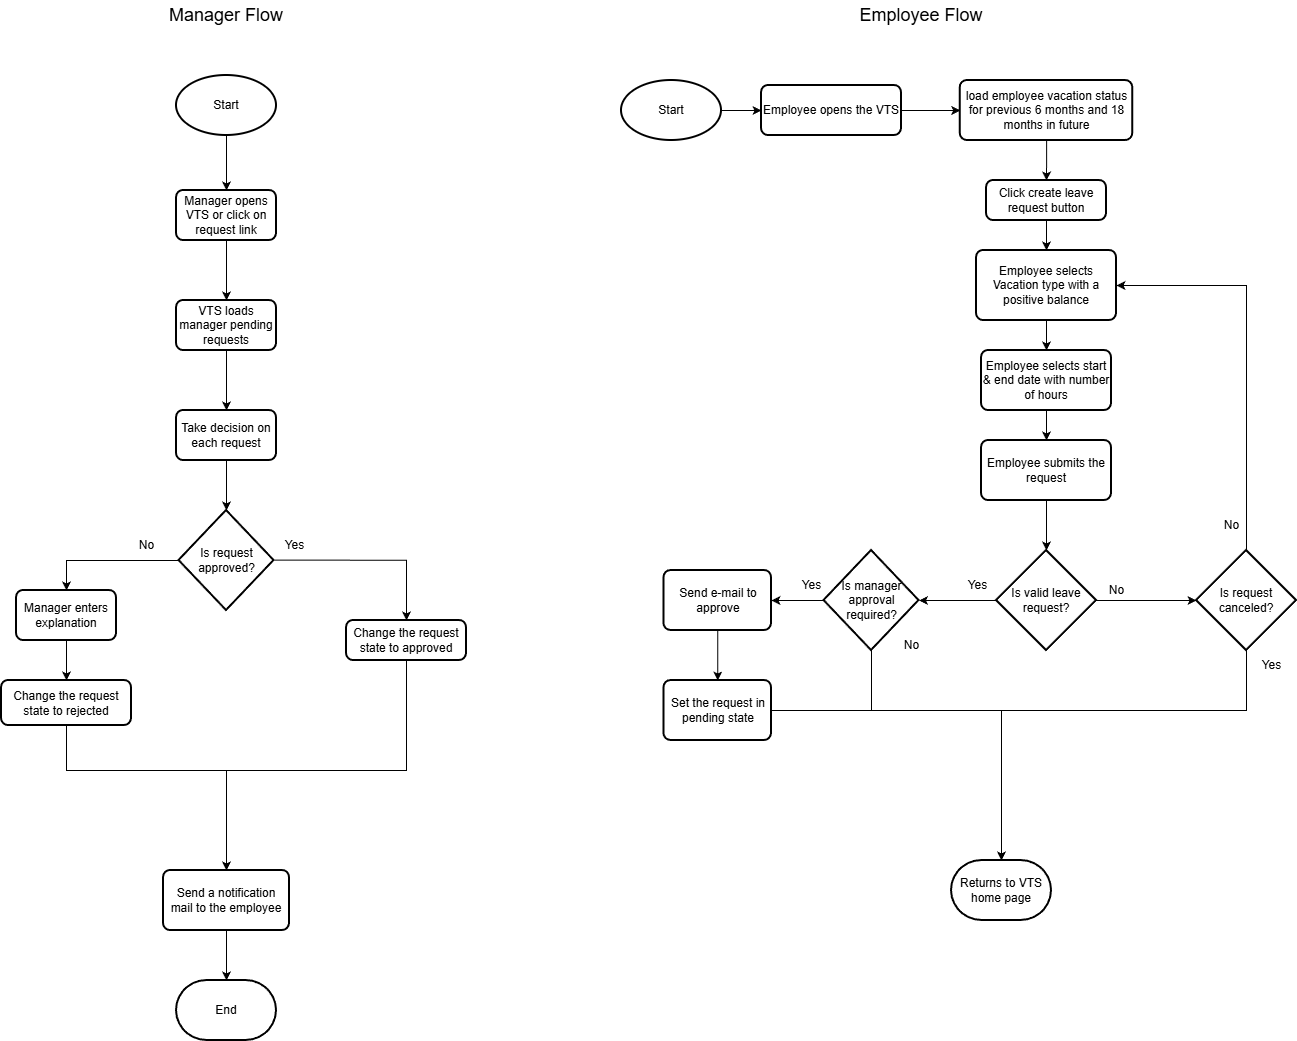

The diagram above was exported from draw.io. Its source (the exported page's mxGraphModel, read from the mxfile embedded in the PNG):
<mxGraphModel dx="3132" dy="1103" grid="1" gridSize="10" guides="1" tooltips="1" connect="1" arrows="1" fold="1" page="1" pageScale="1" pageWidth="827" pageHeight="1169" math="0" shadow="0">
  <root>
    <mxCell id="WIyWlLk6GJQsqaUBKTNV-0" />
    <mxCell id="WIyWlLk6GJQsqaUBKTNV-1" parent="WIyWlLk6GJQsqaUBKTNV-0" />
    <mxCell id="aJJ-wYJJR7VPfLKyNgcO-63" style="edgeStyle=orthogonalEdgeStyle;rounded=0;orthogonalLoop=1;jettySize=auto;html=1;entryX=0;entryY=0.5;entryDx=0;entryDy=0;" parent="WIyWlLk6GJQsqaUBKTNV-1" source="aJJ-wYJJR7VPfLKyNgcO-0" target="aJJ-wYJJR7VPfLKyNgcO-1" edge="1">
      <mxGeometry relative="1" as="geometry" />
    </mxCell>
    <mxCell id="aJJ-wYJJR7VPfLKyNgcO-0" value="Start" style="strokeWidth=2;html=1;shape=mxgraph.flowchart.start_1;whiteSpace=wrap;" parent="WIyWlLk6GJQsqaUBKTNV-1" vertex="1">
      <mxGeometry x="60" y="150" width="100" height="60" as="geometry" />
    </mxCell>
    <mxCell id="aJJ-wYJJR7VPfLKyNgcO-65" style="edgeStyle=orthogonalEdgeStyle;rounded=0;orthogonalLoop=1;jettySize=auto;html=1;entryX=0;entryY=0.5;entryDx=0;entryDy=0;" parent="WIyWlLk6GJQsqaUBKTNV-1" source="aJJ-wYJJR7VPfLKyNgcO-1" target="aJJ-wYJJR7VPfLKyNgcO-3" edge="1">
      <mxGeometry relative="1" as="geometry">
        <mxPoint x="415" y="180" as="targetPoint" />
      </mxGeometry>
    </mxCell>
    <mxCell id="aJJ-wYJJR7VPfLKyNgcO-1" value="Employee opens the VTS" style="rounded=1;whiteSpace=wrap;html=1;absoluteArcSize=1;arcSize=14;strokeWidth=2;" parent="WIyWlLk6GJQsqaUBKTNV-1" vertex="1">
      <mxGeometry x="200" y="155" width="140" height="50" as="geometry" />
    </mxCell>
    <mxCell id="aJJ-wYJJR7VPfLKyNgcO-53" style="edgeStyle=orthogonalEdgeStyle;rounded=0;orthogonalLoop=1;jettySize=auto;html=1;entryX=0.5;entryY=0;entryDx=0;entryDy=0;" parent="WIyWlLk6GJQsqaUBKTNV-1" source="aJJ-wYJJR7VPfLKyNgcO-3" target="aJJ-wYJJR7VPfLKyNgcO-10" edge="1">
      <mxGeometry relative="1" as="geometry" />
    </mxCell>
    <mxCell id="aJJ-wYJJR7VPfLKyNgcO-3" value="load employee vacation status for previous 6 months and 18 months in future" style="rounded=1;whiteSpace=wrap;html=1;absoluteArcSize=1;arcSize=14;strokeWidth=2;" parent="WIyWlLk6GJQsqaUBKTNV-1" vertex="1">
      <mxGeometry x="398.75" y="150" width="172.5" height="60" as="geometry" />
    </mxCell>
    <mxCell id="aJJ-wYJJR7VPfLKyNgcO-55" style="edgeStyle=orthogonalEdgeStyle;rounded=0;orthogonalLoop=1;jettySize=auto;html=1;entryX=0.5;entryY=0;entryDx=0;entryDy=0;" parent="WIyWlLk6GJQsqaUBKTNV-1" source="aJJ-wYJJR7VPfLKyNgcO-4" target="aJJ-wYJJR7VPfLKyNgcO-6" edge="1">
      <mxGeometry relative="1" as="geometry">
        <mxPoint x="490" y="460" as="targetPoint" />
      </mxGeometry>
    </mxCell>
    <mxCell id="aJJ-wYJJR7VPfLKyNgcO-4" value="Employee selects Vacation type with a positive balance" style="rounded=1;whiteSpace=wrap;html=1;absoluteArcSize=1;arcSize=14;strokeWidth=2;" parent="WIyWlLk6GJQsqaUBKTNV-1" vertex="1">
      <mxGeometry x="415" y="320" width="140" height="70" as="geometry" />
    </mxCell>
    <mxCell id="aJJ-wYJJR7VPfLKyNgcO-57" style="edgeStyle=orthogonalEdgeStyle;rounded=0;orthogonalLoop=1;jettySize=auto;html=1;entryX=0.5;entryY=0;entryDx=0;entryDy=0;" parent="WIyWlLk6GJQsqaUBKTNV-1" source="aJJ-wYJJR7VPfLKyNgcO-6" target="aJJ-wYJJR7VPfLKyNgcO-7" edge="1">
      <mxGeometry relative="1" as="geometry">
        <mxPoint x="485" y="530" as="targetPoint" />
      </mxGeometry>
    </mxCell>
    <mxCell id="aJJ-wYJJR7VPfLKyNgcO-6" value="Employee selects start &amp;amp; end date with number of hours" style="rounded=1;whiteSpace=wrap;html=1;absoluteArcSize=1;arcSize=14;strokeWidth=2;" parent="WIyWlLk6GJQsqaUBKTNV-1" vertex="1">
      <mxGeometry x="420" y="420" width="130" height="60" as="geometry" />
    </mxCell>
    <mxCell id="aJJ-wYJJR7VPfLKyNgcO-7" value="Employee submits the request" style="rounded=1;whiteSpace=wrap;html=1;absoluteArcSize=1;arcSize=14;strokeWidth=2;" parent="WIyWlLk6GJQsqaUBKTNV-1" vertex="1">
      <mxGeometry x="420" y="510" width="130" height="60" as="geometry" />
    </mxCell>
    <mxCell id="aJJ-wYJJR7VPfLKyNgcO-20" style="edgeStyle=orthogonalEdgeStyle;rounded=0;orthogonalLoop=1;jettySize=auto;html=1;entryX=1;entryY=0.5;entryDx=0;entryDy=0;entryPerimeter=0;" parent="WIyWlLk6GJQsqaUBKTNV-1" source="aJJ-wYJJR7VPfLKyNgcO-8" target="aJJ-wYJJR7VPfLKyNgcO-21" edge="1">
      <mxGeometry relative="1" as="geometry">
        <mxPoint x="487.4999999999998" y="870" as="targetPoint" />
      </mxGeometry>
    </mxCell>
    <mxCell id="aJJ-wYJJR7VPfLKyNgcO-8" value="Is valid leave request?" style="strokeWidth=2;html=1;shape=mxgraph.flowchart.decision;whiteSpace=wrap;" parent="WIyWlLk6GJQsqaUBKTNV-1" vertex="1">
      <mxGeometry x="435" y="620" width="100" height="100" as="geometry" />
    </mxCell>
    <mxCell id="aJJ-wYJJR7VPfLKyNgcO-54" style="edgeStyle=orthogonalEdgeStyle;rounded=0;orthogonalLoop=1;jettySize=auto;html=1;entryX=0.5;entryY=0;entryDx=0;entryDy=0;" parent="WIyWlLk6GJQsqaUBKTNV-1" source="aJJ-wYJJR7VPfLKyNgcO-10" target="aJJ-wYJJR7VPfLKyNgcO-4" edge="1">
      <mxGeometry relative="1" as="geometry" />
    </mxCell>
    <mxCell id="aJJ-wYJJR7VPfLKyNgcO-10" value="Click create leave request button" style="rounded=1;whiteSpace=wrap;html=1;absoluteArcSize=1;arcSize=14;strokeWidth=2;" parent="WIyWlLk6GJQsqaUBKTNV-1" vertex="1">
      <mxGeometry x="425" y="250" width="120" height="40" as="geometry" />
    </mxCell>
    <mxCell id="aJJ-wYJJR7VPfLKyNgcO-11" value="No" style="text;html=1;align=center;verticalAlign=middle;resizable=0;points=[];autosize=1;strokeColor=none;fillColor=none;" parent="WIyWlLk6GJQsqaUBKTNV-1" vertex="1">
      <mxGeometry x="535" y="645" width="40" height="30" as="geometry" />
    </mxCell>
    <mxCell id="aJJ-wYJJR7VPfLKyNgcO-74" style="edgeStyle=orthogonalEdgeStyle;rounded=0;orthogonalLoop=1;jettySize=auto;html=1;entryX=1;entryY=0.5;entryDx=0;entryDy=0;" parent="WIyWlLk6GJQsqaUBKTNV-1" source="aJJ-wYJJR7VPfLKyNgcO-13" target="aJJ-wYJJR7VPfLKyNgcO-4" edge="1">
      <mxGeometry relative="1" as="geometry">
        <Array as="points">
          <mxPoint x="685" y="355" />
        </Array>
      </mxGeometry>
    </mxCell>
    <mxCell id="aJJ-wYJJR7VPfLKyNgcO-13" value="Is request canceled?" style="strokeWidth=2;html=1;shape=mxgraph.flowchart.decision;whiteSpace=wrap;" parent="WIyWlLk6GJQsqaUBKTNV-1" vertex="1">
      <mxGeometry x="635" y="620" width="100" height="100" as="geometry" />
    </mxCell>
    <mxCell id="aJJ-wYJJR7VPfLKyNgcO-14" style="edgeStyle=orthogonalEdgeStyle;rounded=0;orthogonalLoop=1;jettySize=auto;html=1;entryX=0;entryY=0.5;entryDx=0;entryDy=0;entryPerimeter=0;" parent="WIyWlLk6GJQsqaUBKTNV-1" source="aJJ-wYJJR7VPfLKyNgcO-8" target="aJJ-wYJJR7VPfLKyNgcO-13" edge="1">
      <mxGeometry relative="1" as="geometry" />
    </mxCell>
    <mxCell id="aJJ-wYJJR7VPfLKyNgcO-17" value="No" style="text;html=1;align=center;verticalAlign=middle;resizable=0;points=[];autosize=1;strokeColor=none;fillColor=none;" parent="WIyWlLk6GJQsqaUBKTNV-1" vertex="1">
      <mxGeometry x="650" y="580" width="40" height="30" as="geometry" />
    </mxCell>
    <mxCell id="aJJ-wYJJR7VPfLKyNgcO-18" value="Yes" style="text;html=1;align=center;verticalAlign=middle;resizable=0;points=[];autosize=1;strokeColor=none;fillColor=none;" parent="WIyWlLk6GJQsqaUBKTNV-1" vertex="1">
      <mxGeometry x="690" y="720" width="40" height="30" as="geometry" />
    </mxCell>
    <mxCell id="aJJ-wYJJR7VPfLKyNgcO-22" style="edgeStyle=orthogonalEdgeStyle;rounded=0;orthogonalLoop=1;jettySize=auto;html=1;" parent="WIyWlLk6GJQsqaUBKTNV-1" source="aJJ-wYJJR7VPfLKyNgcO-21" target="aJJ-wYJJR7VPfLKyNgcO-23" edge="1">
      <mxGeometry relative="1" as="geometry">
        <mxPoint x="484.9999999999998" y="1049.9999999999998" as="targetPoint" />
      </mxGeometry>
    </mxCell>
    <mxCell id="aJJ-wYJJR7VPfLKyNgcO-21" value="Is manager approval required?" style="strokeWidth=2;html=1;shape=mxgraph.flowchart.decision;whiteSpace=wrap;" parent="WIyWlLk6GJQsqaUBKTNV-1" vertex="1">
      <mxGeometry x="262.5" y="620" width="95" height="100" as="geometry" />
    </mxCell>
    <mxCell id="aJJ-wYJJR7VPfLKyNgcO-70" style="edgeStyle=orthogonalEdgeStyle;rounded=0;orthogonalLoop=1;jettySize=auto;html=1;entryX=0.5;entryY=0;entryDx=0;entryDy=0;" parent="WIyWlLk6GJQsqaUBKTNV-1" source="aJJ-wYJJR7VPfLKyNgcO-23" target="aJJ-wYJJR7VPfLKyNgcO-30" edge="1">
      <mxGeometry relative="1" as="geometry" />
    </mxCell>
    <mxCell id="aJJ-wYJJR7VPfLKyNgcO-23" value="Send e-mail to approve" style="rounded=1;whiteSpace=wrap;html=1;absoluteArcSize=1;arcSize=14;strokeWidth=2;" parent="WIyWlLk6GJQsqaUBKTNV-1" vertex="1">
      <mxGeometry x="102.5" y="640" width="107.5" height="60" as="geometry" />
    </mxCell>
    <mxCell id="aJJ-wYJJR7VPfLKyNgcO-24" value="Yes" style="text;html=1;align=center;verticalAlign=middle;resizable=0;points=[];autosize=1;strokeColor=none;fillColor=none;" parent="WIyWlLk6GJQsqaUBKTNV-1" vertex="1">
      <mxGeometry x="396.25" y="640" width="40" height="30" as="geometry" />
    </mxCell>
    <mxCell id="aJJ-wYJJR7VPfLKyNgcO-25" value="Yes" style="text;html=1;align=center;verticalAlign=middle;resizable=0;points=[];autosize=1;strokeColor=none;fillColor=none;" parent="WIyWlLk6GJQsqaUBKTNV-1" vertex="1">
      <mxGeometry x="230" y="640" width="40" height="30" as="geometry" />
    </mxCell>
    <mxCell id="aJJ-wYJJR7VPfLKyNgcO-26" value="No" style="text;html=1;align=center;verticalAlign=middle;resizable=0;points=[];autosize=1;strokeColor=none;fillColor=none;" parent="WIyWlLk6GJQsqaUBKTNV-1" vertex="1">
      <mxGeometry x="330" y="700" width="40" height="30" as="geometry" />
    </mxCell>
    <mxCell id="aJJ-wYJJR7VPfLKyNgcO-30" value="Set the request in pending state" style="rounded=1;whiteSpace=wrap;html=1;absoluteArcSize=1;arcSize=14;strokeWidth=2;" parent="WIyWlLk6GJQsqaUBKTNV-1" vertex="1">
      <mxGeometry x="102.5" y="750" width="107.5" height="60" as="geometry" />
    </mxCell>
    <mxCell id="aJJ-wYJJR7VPfLKyNgcO-75" value="Returns to VTS home page" style="strokeWidth=2;html=1;shape=mxgraph.flowchart.terminator;whiteSpace=wrap;" parent="WIyWlLk6GJQsqaUBKTNV-1" vertex="1">
      <mxGeometry x="390" y="930" width="100" height="60" as="geometry" />
    </mxCell>
    <mxCell id="aJJ-wYJJR7VPfLKyNgcO-80" style="edgeStyle=orthogonalEdgeStyle;rounded=0;orthogonalLoop=1;jettySize=auto;html=1;entryX=0.5;entryY=0;entryDx=0;entryDy=0;entryPerimeter=0;" parent="WIyWlLk6GJQsqaUBKTNV-1" source="aJJ-wYJJR7VPfLKyNgcO-7" target="aJJ-wYJJR7VPfLKyNgcO-8" edge="1">
      <mxGeometry relative="1" as="geometry" />
    </mxCell>
    <mxCell id="4QewfHFGmQh6g55SqQCy-1" style="edgeStyle=orthogonalEdgeStyle;rounded=0;orthogonalLoop=1;jettySize=auto;html=1;entryX=0.5;entryY=0;entryDx=0;entryDy=0;entryPerimeter=0;" edge="1" parent="WIyWlLk6GJQsqaUBKTNV-1" source="aJJ-wYJJR7VPfLKyNgcO-30" target="aJJ-wYJJR7VPfLKyNgcO-75">
      <mxGeometry relative="1" as="geometry" />
    </mxCell>
    <mxCell id="4QewfHFGmQh6g55SqQCy-2" style="edgeStyle=orthogonalEdgeStyle;rounded=0;orthogonalLoop=1;jettySize=auto;html=1;entryX=0.5;entryY=0;entryDx=0;entryDy=0;entryPerimeter=0;" edge="1" parent="WIyWlLk6GJQsqaUBKTNV-1" source="aJJ-wYJJR7VPfLKyNgcO-21" target="aJJ-wYJJR7VPfLKyNgcO-75">
      <mxGeometry relative="1" as="geometry">
        <Array as="points">
          <mxPoint x="310" y="780" />
          <mxPoint x="440" y="780" />
        </Array>
      </mxGeometry>
    </mxCell>
    <mxCell id="4QewfHFGmQh6g55SqQCy-3" style="edgeStyle=orthogonalEdgeStyle;rounded=0;orthogonalLoop=1;jettySize=auto;html=1;entryX=0.5;entryY=0;entryDx=0;entryDy=0;entryPerimeter=0;" edge="1" parent="WIyWlLk6GJQsqaUBKTNV-1" source="aJJ-wYJJR7VPfLKyNgcO-13" target="aJJ-wYJJR7VPfLKyNgcO-75">
      <mxGeometry relative="1" as="geometry">
        <Array as="points">
          <mxPoint x="685" y="780" />
          <mxPoint x="440" y="780" />
        </Array>
      </mxGeometry>
    </mxCell>
    <mxCell id="4QewfHFGmQh6g55SqQCy-5" style="edgeStyle=orthogonalEdgeStyle;rounded=0;orthogonalLoop=1;jettySize=auto;html=1;entryX=0.5;entryY=0;entryDx=0;entryDy=0;exitX=-0.004;exitY=0.989;exitDx=0;exitDy=0;exitPerimeter=0;" edge="1" parent="WIyWlLk6GJQsqaUBKTNV-1" source="4QewfHFGmQh6g55SqQCy-12" target="4QewfHFGmQh6g55SqQCy-14">
      <mxGeometry relative="1" as="geometry">
        <Array as="points">
          <mxPoint x="-155" y="630" />
          <mxPoint x="-155" y="690" />
        </Array>
      </mxGeometry>
    </mxCell>
    <mxCell id="4QewfHFGmQh6g55SqQCy-6" value="Is request approved?" style="strokeWidth=2;html=1;shape=mxgraph.flowchart.decision;whiteSpace=wrap;" vertex="1" parent="WIyWlLk6GJQsqaUBKTNV-1">
      <mxGeometry x="-382.5" y="580" width="95" height="100" as="geometry" />
    </mxCell>
    <mxCell id="4QewfHFGmQh6g55SqQCy-7" value="No" style="text;html=1;align=center;verticalAlign=middle;resizable=0;points=[];autosize=1;strokeColor=none;fillColor=none;" vertex="1" parent="WIyWlLk6GJQsqaUBKTNV-1">
      <mxGeometry x="-435" y="600" width="40" height="30" as="geometry" />
    </mxCell>
    <mxCell id="4QewfHFGmQh6g55SqQCy-26" style="edgeStyle=orthogonalEdgeStyle;rounded=0;orthogonalLoop=1;jettySize=auto;html=1;" edge="1" parent="WIyWlLk6GJQsqaUBKTNV-1" source="4QewfHFGmQh6g55SqQCy-9" target="4QewfHFGmQh6g55SqQCy-11">
      <mxGeometry relative="1" as="geometry" />
    </mxCell>
    <mxCell id="4QewfHFGmQh6g55SqQCy-9" value="Manager enters explanation" style="rounded=1;whiteSpace=wrap;html=1;absoluteArcSize=1;arcSize=14;strokeWidth=2;" vertex="1" parent="WIyWlLk6GJQsqaUBKTNV-1">
      <mxGeometry x="-545" y="660" width="100" height="50" as="geometry" />
    </mxCell>
    <mxCell id="4QewfHFGmQh6g55SqQCy-10" style="edgeStyle=orthogonalEdgeStyle;rounded=0;orthogonalLoop=1;jettySize=auto;html=1;entryX=0.5;entryY=0;entryDx=0;entryDy=0;" edge="1" parent="WIyWlLk6GJQsqaUBKTNV-1" source="4QewfHFGmQh6g55SqQCy-11" target="4QewfHFGmQh6g55SqQCy-15">
      <mxGeometry relative="1" as="geometry">
        <Array as="points">
          <mxPoint x="-495" y="840" />
          <mxPoint x="-335" y="840" />
        </Array>
      </mxGeometry>
    </mxCell>
    <mxCell id="4QewfHFGmQh6g55SqQCy-11" value="Change the request state to rejected" style="rounded=1;whiteSpace=wrap;html=1;absoluteArcSize=1;arcSize=14;strokeWidth=2;" vertex="1" parent="WIyWlLk6GJQsqaUBKTNV-1">
      <mxGeometry x="-560" y="750" width="130" height="45" as="geometry" />
    </mxCell>
    <mxCell id="4QewfHFGmQh6g55SqQCy-12" value="Yes" style="text;html=1;align=center;verticalAlign=middle;resizable=0;points=[];autosize=1;strokeColor=none;fillColor=none;" vertex="1" parent="WIyWlLk6GJQsqaUBKTNV-1">
      <mxGeometry x="-287.5" y="600" width="40" height="30" as="geometry" />
    </mxCell>
    <mxCell id="4QewfHFGmQh6g55SqQCy-27" style="edgeStyle=orthogonalEdgeStyle;rounded=0;orthogonalLoop=1;jettySize=auto;html=1;entryX=0.5;entryY=0;entryDx=0;entryDy=0;" edge="1" parent="WIyWlLk6GJQsqaUBKTNV-1" source="4QewfHFGmQh6g55SqQCy-14" target="4QewfHFGmQh6g55SqQCy-15">
      <mxGeometry relative="1" as="geometry">
        <Array as="points">
          <mxPoint x="-155" y="840" />
          <mxPoint x="-335" y="840" />
        </Array>
      </mxGeometry>
    </mxCell>
    <mxCell id="4QewfHFGmQh6g55SqQCy-14" value="Change the request state to approved" style="rounded=1;whiteSpace=wrap;html=1;absoluteArcSize=1;arcSize=14;strokeWidth=2;" vertex="1" parent="WIyWlLk6GJQsqaUBKTNV-1">
      <mxGeometry x="-215" y="690" width="120" height="40" as="geometry" />
    </mxCell>
    <mxCell id="4QewfHFGmQh6g55SqQCy-15" value="Send a notification mail to the employee" style="rounded=1;whiteSpace=wrap;html=1;absoluteArcSize=1;arcSize=14;strokeWidth=2;" vertex="1" parent="WIyWlLk6GJQsqaUBKTNV-1">
      <mxGeometry x="-398" y="940" width="126" height="60" as="geometry" />
    </mxCell>
    <mxCell id="4QewfHFGmQh6g55SqQCy-18" style="edgeStyle=orthogonalEdgeStyle;rounded=0;orthogonalLoop=1;jettySize=auto;html=1;entryX=0.5;entryY=0;entryDx=0;entryDy=0;" edge="1" parent="WIyWlLk6GJQsqaUBKTNV-1" source="4QewfHFGmQh6g55SqQCy-17" target="4QewfHFGmQh6g55SqQCy-19">
      <mxGeometry relative="1" as="geometry">
        <mxPoint x="-335" y="270" as="targetPoint" />
      </mxGeometry>
    </mxCell>
    <mxCell id="4QewfHFGmQh6g55SqQCy-17" value="Start" style="strokeWidth=2;html=1;shape=mxgraph.flowchart.start_1;whiteSpace=wrap;" vertex="1" parent="WIyWlLk6GJQsqaUBKTNV-1">
      <mxGeometry x="-385" y="145" width="100" height="60" as="geometry" />
    </mxCell>
    <mxCell id="4QewfHFGmQh6g55SqQCy-20" style="edgeStyle=orthogonalEdgeStyle;rounded=0;orthogonalLoop=1;jettySize=auto;html=1;entryX=0.5;entryY=0;entryDx=0;entryDy=0;" edge="1" parent="WIyWlLk6GJQsqaUBKTNV-1" source="4QewfHFGmQh6g55SqQCy-19" target="4QewfHFGmQh6g55SqQCy-21">
      <mxGeometry relative="1" as="geometry">
        <mxPoint x="-335" y="380" as="targetPoint" />
      </mxGeometry>
    </mxCell>
    <mxCell id="4QewfHFGmQh6g55SqQCy-19" value="Manager opens VTS or click on request link" style="rounded=1;whiteSpace=wrap;html=1;absoluteArcSize=1;arcSize=14;strokeWidth=2;" vertex="1" parent="WIyWlLk6GJQsqaUBKTNV-1">
      <mxGeometry x="-385" y="260" width="100" height="50" as="geometry" />
    </mxCell>
    <mxCell id="4QewfHFGmQh6g55SqQCy-22" style="edgeStyle=orthogonalEdgeStyle;rounded=0;orthogonalLoop=1;jettySize=auto;html=1;entryX=0.5;entryY=0;entryDx=0;entryDy=0;" edge="1" parent="WIyWlLk6GJQsqaUBKTNV-1" source="4QewfHFGmQh6g55SqQCy-21" target="4QewfHFGmQh6g55SqQCy-23">
      <mxGeometry relative="1" as="geometry">
        <mxPoint x="-335" y="490" as="targetPoint" />
      </mxGeometry>
    </mxCell>
    <mxCell id="4QewfHFGmQh6g55SqQCy-21" value="VTS loads manager pending requests" style="rounded=1;whiteSpace=wrap;html=1;absoluteArcSize=1;arcSize=14;strokeWidth=2;" vertex="1" parent="WIyWlLk6GJQsqaUBKTNV-1">
      <mxGeometry x="-385" y="370" width="100" height="50" as="geometry" />
    </mxCell>
    <mxCell id="4QewfHFGmQh6g55SqQCy-24" style="edgeStyle=orthogonalEdgeStyle;rounded=0;orthogonalLoop=1;jettySize=auto;html=1;" edge="1" parent="WIyWlLk6GJQsqaUBKTNV-1" source="4QewfHFGmQh6g55SqQCy-23" target="4QewfHFGmQh6g55SqQCy-6">
      <mxGeometry relative="1" as="geometry" />
    </mxCell>
    <mxCell id="4QewfHFGmQh6g55SqQCy-23" value="Take decision on each request" style="rounded=1;whiteSpace=wrap;html=1;absoluteArcSize=1;arcSize=14;strokeWidth=2;" vertex="1" parent="WIyWlLk6GJQsqaUBKTNV-1">
      <mxGeometry x="-385" y="480" width="100" height="50" as="geometry" />
    </mxCell>
    <mxCell id="4QewfHFGmQh6g55SqQCy-25" style="edgeStyle=orthogonalEdgeStyle;rounded=0;orthogonalLoop=1;jettySize=auto;html=1;entryX=0.5;entryY=0;entryDx=0;entryDy=0;" edge="1" parent="WIyWlLk6GJQsqaUBKTNV-1" source="4QewfHFGmQh6g55SqQCy-6" target="4QewfHFGmQh6g55SqQCy-9">
      <mxGeometry relative="1" as="geometry" />
    </mxCell>
    <mxCell id="4QewfHFGmQh6g55SqQCy-28" value="End" style="strokeWidth=2;html=1;shape=mxgraph.flowchart.terminator;whiteSpace=wrap;" vertex="1" parent="WIyWlLk6GJQsqaUBKTNV-1">
      <mxGeometry x="-385" y="1050" width="100" height="60" as="geometry" />
    </mxCell>
    <mxCell id="4QewfHFGmQh6g55SqQCy-29" style="edgeStyle=orthogonalEdgeStyle;rounded=0;orthogonalLoop=1;jettySize=auto;html=1;entryX=0.5;entryY=0;entryDx=0;entryDy=0;entryPerimeter=0;" edge="1" parent="WIyWlLk6GJQsqaUBKTNV-1" source="4QewfHFGmQh6g55SqQCy-15" target="4QewfHFGmQh6g55SqQCy-28">
      <mxGeometry relative="1" as="geometry" />
    </mxCell>
    <mxCell id="4QewfHFGmQh6g55SqQCy-30" value="&lt;font style=&quot;font-size: 18px;&quot;&gt;Manager Flow&lt;/font&gt;" style="text;html=1;whiteSpace=wrap;strokeColor=none;fillColor=none;align=center;verticalAlign=middle;rounded=0;" vertex="1" parent="WIyWlLk6GJQsqaUBKTNV-1">
      <mxGeometry x="-425" y="70" width="180" height="30" as="geometry" />
    </mxCell>
    <mxCell id="4QewfHFGmQh6g55SqQCy-31" value="&lt;font style=&quot;font-size: 18px;&quot;&gt;Employee Flow&lt;/font&gt;" style="text;html=1;whiteSpace=wrap;strokeColor=none;fillColor=none;align=center;verticalAlign=middle;rounded=0;" vertex="1" parent="WIyWlLk6GJQsqaUBKTNV-1">
      <mxGeometry x="280" y="70" width="160" height="30" as="geometry" />
    </mxCell>
  </root>
</mxGraphModel>